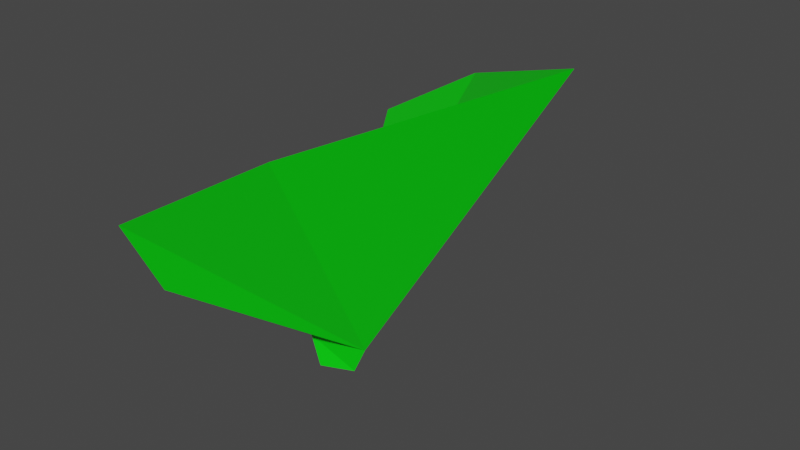 # Source: leaf.blend  (saved by Blender 2.92.15; exported with 4.5.12 LTS)
import bpy
from mathutils import Matrix  # noqa: F401  (used for matrix-valued properties, if any)

bpy.ops.wm.read_factory_settings(use_empty=True)
scene = bpy.context.scene
scene.name = 'Scene'

# ---- collections
col_collection = bpy.data.collections.new('Collection'); scene.collection.children.link(col_collection)

# ---- materials (node trees are filled in below, after node groups)
mat_material = bpy.data.materials.new('Material')
mat_material.alpha_threshold = 0.0
mat_material.use_transparent_shadow = False
mat_material.line_color = (0.0, 0.0, 0.0, 1.0)

# ---- material node trees
mat_material.use_nodes = True; mat_material.node_tree.nodes.clear()
_N = mat_material.node_tree.nodes; _L = mat_material.node_tree.links
n0 = _N.new('ShaderNodeOutputMaterial'); n0.name = 'Material Output'; n0.location = (300, 300)
n1 = _N.new('ShaderNodeBsdfPrincipled'); n1.name = 'Principled BSDF'; n1.location = (10, 300)
n1.distribution = 'GGX'
n1.subsurface_method = 'BURLEY'
n1.inputs[0].default_value = (0.0, 0.8, 0.003148, 1.0)
n1.inputs[2].default_value = 0.4
n1.inputs[3].default_value = 1.45
n1.inputs[27].default_value = (0.0, 0.0, 0.0, 1.0)
n1.inputs[28].default_value = 1.0
_L.new(n1.outputs[0], n0.inputs[0])
n0.is_active_output = True

# ---- world
world_world = bpy.data.worlds.new('World'); scene.world = world_world
world_world.use_nodes = True; world_world.node_tree.nodes.clear()
_N = world_world.node_tree.nodes; _L = world_world.node_tree.links
n0 = _N.new('ShaderNodeOutputWorld'); n0.name = 'World Output'; n0.location = (300, 300)
n1 = _N.new('ShaderNodeBackground'); n1.name = 'Background'; n1.location = (10, 300)
n1.inputs[0].default_value = (0.05088, 0.05088, 0.05088, 1.0)
_L.new(n1.outputs[0], n0.inputs[0])
n0.is_active_output = True
world_world.color = (0.05088, 0.05088, 0.05088)
world_world.use_sun_shadow = False
world_world.sun_shadow_jitter_overblur = 0.0

# ---- meshes
me_cube = bpy.data.meshes.new('Cube')
me_cube.from_pydata([(0.04177, 0.06514, 0.0788), (0.04077, 0.03427, -0.007161), (-0.3784, 0.2368, 0.311), (-0.4889, 0.2368, 0.5372), (-0.3692, -0.1626, 0.7724), (0.001978, -0.09604, 0.07661), (0.001978, -0.05594, -0.007161), (-0.03582, 0.06514, 0.0788), (-0.03682, 0.03426, -0.007161), (0.3823, 0.2368, 0.311), (0.4929, 0.2368, 0.5372), (0.3732, -0.1626, 0.7724), (0.001978, -0.6734, 0.9961)], [], [(7, 0, 1, 8), (6, 8, 1), (6, 1, 0, 5), (5, 11, 12), (5, 0, 7), (12, 4, 5), (4, 3, 5), (6, 5, 7, 8), (2, 5, 3), (7, 5, 2), (10, 11, 5), (9, 10, 5), (9, 5, 0), (9, 0, 10), (11, 10, 0), (12, 11, 0), (2, 3, 7), (4, 7, 3), (12, 7, 4), (0, 7, 12)])
_uv = me_cube.uv_layers.new(name='UVMap')
_uv.uv.foreach_set('vector', [0.625, 0.5, 0.875, 0.5, 0.875, 0.75, 0.625, 0.75, 0.375, 0.75, 0.625, 0.75, 0.625, 1.0, 0.375, 0.0, 0.625, 0.0, 0.625, 0.25, 0.375, 0.25, 0.375, 0.25, 0.0, 0.0, 0.0, 0.0, 0.375, 0.25, 0.625, 0.25, 0.625, 0.5, 0.0, 0.0, 0.0, 0.0, 0.375, 0.25, 0.0, 0.0, 0.0, 0.0, 0.375, 0.25, 0.375, 0.0, 0.375, 0.25, 0.625, 0.25, 0.625, 0.0, 0.0, 0.0, 0.375, 0.25, 0.0, 0.0, 0.625, 0.25, 0.375, 0.25, 0.0, 0.0, 0.0, 0.0, 0.0, 0.0, 0.375, 0.25, 0.0, 0.0, 0.0, 0.0, 0.375, 0.25, 0.0, 0.0, 0.0, 0.0, 0.0, 0.0, 0.0, 0.0, 0.0, 0.0, 0.0, 0.0, 0.0, 0.0, 0.0, 0.0, 0.0, 0.0, 0.0, 0.0, 0.0, 0.0, 0.0, 0.0, 0.0, 0.0, 0.0, 0.0, 0.625, 0.25, 0.0, 0.0, 0.625, 0.25, 0.0, 0.0, 0.0, 0.0, 0.625, 0.25, 0.0, 0.0, 0.0, 0.0, 0.0, 0.0, 0.0, 0.0])
me_cube.materials.append(mat_material)
me_cube.use_remesh_preserve_volume = False
me_cube.use_remesh_preserve_attributes = False
me_cube.use_mirror_vertex_groups = False
me_cube.update()

# ---- objects
ob_leaf = bpy.data.objects.new('Leaf', me_cube)

# ---- transforms, parenting, visibility, modifiers, constraints
ob_leaf.location = (0.0, 0.0, 0.005166)
ob_leaf.rotation_euler = (0.0, -0.0, 1.571)
ob_leaf.lock_rotations_4d = False
ob_leaf.empty_display_type = 'ARROWS'
ob_leaf.lineart.crease_threshold = 0.0

# ---- collection membership
col_collection.objects.link(ob_leaf)

# ---- scene / render settings (as saved in the file)
scene.frame_start = 1; scene.frame_end = 250; scene.frame_set(1)
scene.render.engine = 'BLENDER_EEVEE_NEXT'
scene.cycles.use_denoising = False
scene.cycles.samples = 128
scene.cycles.sampling_pattern = 'TABULATED_SOBOL'
scene.cycles.use_adaptive_sampling = False
scene.cycles.use_light_tree = False
scene.view_settings.view_transform = 'Filmic'
bpy.context.view_layer.update()

# ---- added for rendering (the .blend has no active camera and no usable light): camera, sun
cam_auto = bpy.data.cameras.new('AutoCamera')
cam_auto.lens = 50.0
cam_auto.sensor_width = 36.0
cam_auto.clip_end = 1000.0
ob_auto_camera = bpy.data.objects.new('AutoCamera', cam_auto)
scene.collection.objects.link(ob_auto_camera)
ob_auto_camera.location = (1.76621, -1.8555, 1.73796)
ob_auto_camera.rotation_euler = (1.09748, -7.21219e-08, 0.694738)
scene.camera = ob_auto_camera
light_auto_sun = bpy.data.lights.new('AutoSun', 'SUN')
light_auto_sun.energy = 3.0
light_auto_sun.angle = 0.0523599
ob_auto_sun = bpy.data.objects.new('AutoSun', light_auto_sun)
scene.collection.objects.link(ob_auto_sun)
ob_auto_sun.rotation_euler = (0.872665, 0.174533, 0.523599)
bpy.context.view_layer.update()
